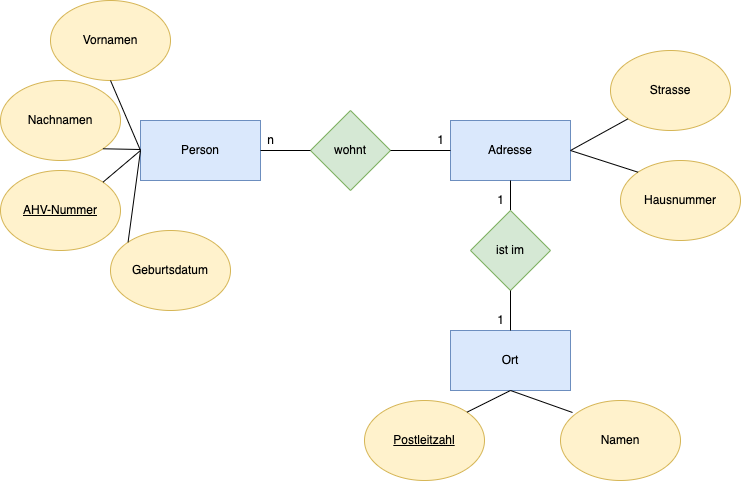

The diagram above was exported from draw.io. Its source (the exported page's mxGraphModel, read from the mxfile embedded in the PNG):
<mxGraphModel dx="1234" dy="787" grid="1" gridSize="10" guides="1" tooltips="1" connect="1" arrows="1" fold="1" page="1" pageScale="1" pageWidth="827" pageHeight="1169" math="0" shadow="0">
  <root>
    <mxCell id="0" />
    <mxCell id="1" parent="0" />
    <mxCell id="gwsTfZxEO_vyIzrHJw-I-2" value="Person" style="rounded=0;whiteSpace=wrap;html=1;fillColor=#dae8fc;strokeColor=#6c8ebf;" parent="1" vertex="1">
      <mxGeometry x="190" y="330" width="120" height="60" as="geometry" />
    </mxCell>
    <mxCell id="gwsTfZxEO_vyIzrHJw-I-3" value="Geburtsdatum" style="ellipse;whiteSpace=wrap;html=1;fillColor=#fff2cc;strokeColor=#d6b656;" parent="1" vertex="1">
      <mxGeometry x="160" y="440" width="120" height="80" as="geometry" />
    </mxCell>
    <mxCell id="gwsTfZxEO_vyIzrHJw-I-4" value="&lt;u&gt;AHV-Nummer&lt;/u&gt;" style="ellipse;whiteSpace=wrap;html=1;fillColor=#fff2cc;strokeColor=#d6b656;" parent="1" vertex="1">
      <mxGeometry x="50" y="380" width="120" height="80" as="geometry" />
    </mxCell>
    <mxCell id="gwsTfZxEO_vyIzrHJw-I-5" value="Vornamen" style="ellipse;whiteSpace=wrap;html=1;fillColor=#fff2cc;strokeColor=#d6b656;" parent="1" vertex="1">
      <mxGeometry x="100" y="210" width="120" height="80" as="geometry" />
    </mxCell>
    <mxCell id="gwsTfZxEO_vyIzrHJw-I-6" value="Nachnamen" style="ellipse;whiteSpace=wrap;html=1;fillColor=#fff2cc;strokeColor=#d6b656;" parent="1" vertex="1">
      <mxGeometry x="50" y="290" width="120" height="80" as="geometry" />
    </mxCell>
    <mxCell id="gwsTfZxEO_vyIzrHJw-I-7" value="" style="endArrow=none;html=1;rounded=0;exitX=0.5;exitY=1;exitDx=0;exitDy=0;entryX=0;entryY=0.5;entryDx=0;entryDy=0;" parent="1" source="gwsTfZxEO_vyIzrHJw-I-5" target="gwsTfZxEO_vyIzrHJw-I-2" edge="1">
      <mxGeometry width="50" height="50" relative="1" as="geometry">
        <mxPoint x="390" y="430" as="sourcePoint" />
        <mxPoint x="440" y="380" as="targetPoint" />
      </mxGeometry>
    </mxCell>
    <mxCell id="gwsTfZxEO_vyIzrHJw-I-8" value="" style="endArrow=none;html=1;rounded=0;exitX=1;exitY=1;exitDx=0;exitDy=0;" parent="1" source="gwsTfZxEO_vyIzrHJw-I-6" edge="1">
      <mxGeometry width="50" height="50" relative="1" as="geometry">
        <mxPoint x="390" y="430" as="sourcePoint" />
        <mxPoint x="190" y="359" as="targetPoint" />
      </mxGeometry>
    </mxCell>
    <mxCell id="gwsTfZxEO_vyIzrHJw-I-9" value="" style="endArrow=none;html=1;rounded=0;exitX=1;exitY=0;exitDx=0;exitDy=0;entryX=0;entryY=0.5;entryDx=0;entryDy=0;" parent="1" source="gwsTfZxEO_vyIzrHJw-I-4" target="gwsTfZxEO_vyIzrHJw-I-2" edge="1">
      <mxGeometry width="50" height="50" relative="1" as="geometry">
        <mxPoint x="390" y="430" as="sourcePoint" />
        <mxPoint x="440" y="380" as="targetPoint" />
      </mxGeometry>
    </mxCell>
    <mxCell id="gwsTfZxEO_vyIzrHJw-I-10" value="" style="endArrow=none;html=1;rounded=0;exitX=0;exitY=0;exitDx=0;exitDy=0;" parent="1" source="gwsTfZxEO_vyIzrHJw-I-3" edge="1">
      <mxGeometry width="50" height="50" relative="1" as="geometry">
        <mxPoint x="390" y="430" as="sourcePoint" />
        <mxPoint x="190" y="360" as="targetPoint" />
      </mxGeometry>
    </mxCell>
    <mxCell id="gwsTfZxEO_vyIzrHJw-I-11" value="Adresse" style="rounded=0;whiteSpace=wrap;html=1;fillColor=#dae8fc;strokeColor=#6c8ebf;" parent="1" vertex="1">
      <mxGeometry x="500" y="330" width="120" height="60" as="geometry" />
    </mxCell>
    <mxCell id="gwsTfZxEO_vyIzrHJw-I-12" value="wohnt" style="rhombus;whiteSpace=wrap;html=1;fillColor=#d5e8d4;strokeColor=#82b366;" parent="1" vertex="1">
      <mxGeometry x="360" y="320" width="80" height="80" as="geometry" />
    </mxCell>
    <mxCell id="gwsTfZxEO_vyIzrHJw-I-13" value="Strasse" style="ellipse;whiteSpace=wrap;html=1;fillColor=#fff2cc;strokeColor=#d6b656;" parent="1" vertex="1">
      <mxGeometry x="660" y="260" width="120" height="80" as="geometry" />
    </mxCell>
    <mxCell id="gwsTfZxEO_vyIzrHJw-I-14" value="Hausnummer" style="ellipse;whiteSpace=wrap;html=1;fillColor=#fff2cc;strokeColor=#d6b656;" parent="1" vertex="1">
      <mxGeometry x="670" y="370" width="120" height="80" as="geometry" />
    </mxCell>
    <mxCell id="gwsTfZxEO_vyIzrHJw-I-16" value="&lt;u&gt;Postleitzahl&lt;/u&gt;" style="ellipse;whiteSpace=wrap;html=1;fillColor=#fff2cc;strokeColor=#d6b656;" parent="1" vertex="1">
      <mxGeometry x="414" y="610" width="120" height="80" as="geometry" />
    </mxCell>
    <mxCell id="gwsTfZxEO_vyIzrHJw-I-18" value="Ort" style="rounded=0;whiteSpace=wrap;html=1;fillColor=#dae8fc;strokeColor=#6c8ebf;" parent="1" vertex="1">
      <mxGeometry x="500" y="540" width="120" height="60" as="geometry" />
    </mxCell>
    <mxCell id="gwsTfZxEO_vyIzrHJw-I-19" value="Namen" style="ellipse;whiteSpace=wrap;html=1;fillColor=#fff2cc;strokeColor=#d6b656;" parent="1" vertex="1">
      <mxGeometry x="610" y="610" width="120" height="80" as="geometry" />
    </mxCell>
    <mxCell id="gwsTfZxEO_vyIzrHJw-I-20" value="" style="endArrow=none;html=1;rounded=0;exitX=1;exitY=0.5;exitDx=0;exitDy=0;entryX=0;entryY=0.5;entryDx=0;entryDy=0;" parent="1" source="gwsTfZxEO_vyIzrHJw-I-2" target="gwsTfZxEO_vyIzrHJw-I-12" edge="1">
      <mxGeometry width="50" height="50" relative="1" as="geometry">
        <mxPoint x="390" y="430" as="sourcePoint" />
        <mxPoint x="440" y="380" as="targetPoint" />
      </mxGeometry>
    </mxCell>
    <mxCell id="gwsTfZxEO_vyIzrHJw-I-21" value="" style="endArrow=none;html=1;rounded=0;entryX=1;entryY=0.5;entryDx=0;entryDy=0;exitX=0;exitY=0.5;exitDx=0;exitDy=0;" parent="1" source="gwsTfZxEO_vyIzrHJw-I-11" target="gwsTfZxEO_vyIzrHJw-I-12" edge="1">
      <mxGeometry width="50" height="50" relative="1" as="geometry">
        <mxPoint x="390" y="430" as="sourcePoint" />
        <mxPoint x="440" y="380" as="targetPoint" />
      </mxGeometry>
    </mxCell>
    <mxCell id="gwsTfZxEO_vyIzrHJw-I-22" value="" style="endArrow=none;html=1;rounded=0;entryX=0.5;entryY=1;entryDx=0;entryDy=0;exitX=0.5;exitY=0;exitDx=0;exitDy=0;" parent="1" source="gwsTfZxEO_vyIzrHJw-I-23" target="gwsTfZxEO_vyIzrHJw-I-11" edge="1">
      <mxGeometry width="50" height="50" relative="1" as="geometry">
        <mxPoint x="390" y="430" as="sourcePoint" />
        <mxPoint x="440" y="380" as="targetPoint" />
      </mxGeometry>
    </mxCell>
    <mxCell id="gwsTfZxEO_vyIzrHJw-I-23" value="ist im" style="rhombus;whiteSpace=wrap;html=1;fillColor=#d5e8d4;strokeColor=#82b366;" parent="1" vertex="1">
      <mxGeometry x="520" y="420" width="80" height="80" as="geometry" />
    </mxCell>
    <mxCell id="gwsTfZxEO_vyIzrHJw-I-24" value="" style="endArrow=none;html=1;rounded=0;exitX=0.5;exitY=0;exitDx=0;exitDy=0;entryX=0.5;entryY=1;entryDx=0;entryDy=0;" parent="1" source="gwsTfZxEO_vyIzrHJw-I-18" target="gwsTfZxEO_vyIzrHJw-I-23" edge="1">
      <mxGeometry width="50" height="50" relative="1" as="geometry">
        <mxPoint x="390" y="430" as="sourcePoint" />
        <mxPoint x="440" y="380" as="targetPoint" />
      </mxGeometry>
    </mxCell>
    <mxCell id="gwsTfZxEO_vyIzrHJw-I-25" value="" style="endArrow=none;html=1;rounded=0;exitX=0.5;exitY=1;exitDx=0;exitDy=0;entryX=1;entryY=0;entryDx=0;entryDy=0;" parent="1" source="gwsTfZxEO_vyIzrHJw-I-18" target="gwsTfZxEO_vyIzrHJw-I-16" edge="1">
      <mxGeometry width="50" height="50" relative="1" as="geometry">
        <mxPoint x="390" y="430" as="sourcePoint" />
        <mxPoint x="440" y="380" as="targetPoint" />
      </mxGeometry>
    </mxCell>
    <mxCell id="gwsTfZxEO_vyIzrHJw-I-26" value="" style="endArrow=none;html=1;rounded=0;exitX=0.1;exitY=0.15;exitDx=0;exitDy=0;exitPerimeter=0;entryX=0.5;entryY=1;entryDx=0;entryDy=0;" parent="1" source="gwsTfZxEO_vyIzrHJw-I-19" target="gwsTfZxEO_vyIzrHJw-I-18" edge="1">
      <mxGeometry width="50" height="50" relative="1" as="geometry">
        <mxPoint x="390" y="430" as="sourcePoint" />
        <mxPoint x="440" y="380" as="targetPoint" />
      </mxGeometry>
    </mxCell>
    <mxCell id="gwsTfZxEO_vyIzrHJw-I-27" value="" style="endArrow=none;html=1;rounded=0;exitX=0;exitY=0;exitDx=0;exitDy=0;entryX=1;entryY=0.5;entryDx=0;entryDy=0;" parent="1" source="gwsTfZxEO_vyIzrHJw-I-14" target="gwsTfZxEO_vyIzrHJw-I-11" edge="1">
      <mxGeometry width="50" height="50" relative="1" as="geometry">
        <mxPoint x="390" y="430" as="sourcePoint" />
        <mxPoint x="440" y="380" as="targetPoint" />
      </mxGeometry>
    </mxCell>
    <mxCell id="gwsTfZxEO_vyIzrHJw-I-28" value="" style="endArrow=none;html=1;rounded=0;entryX=0;entryY=1;entryDx=0;entryDy=0;exitX=1;exitY=0.5;exitDx=0;exitDy=0;" parent="1" source="gwsTfZxEO_vyIzrHJw-I-11" target="gwsTfZxEO_vyIzrHJw-I-13" edge="1">
      <mxGeometry width="50" height="50" relative="1" as="geometry">
        <mxPoint x="390" y="430" as="sourcePoint" />
        <mxPoint x="440" y="380" as="targetPoint" />
      </mxGeometry>
    </mxCell>
    <mxCell id="O_qYDClTHrV3l6ZX9yr2-1" value="n" style="text;html=1;align=center;verticalAlign=middle;resizable=0;points=[];autosize=1;strokeColor=none;fillColor=none;" parent="1" vertex="1">
      <mxGeometry x="305" y="335" width="30" height="30" as="geometry" />
    </mxCell>
    <mxCell id="O_qYDClTHrV3l6ZX9yr2-2" value="1" style="text;html=1;align=center;verticalAlign=middle;resizable=0;points=[];autosize=1;strokeColor=none;fillColor=none;" parent="1" vertex="1">
      <mxGeometry x="475" y="335" width="30" height="30" as="geometry" />
    </mxCell>
    <mxCell id="O_qYDClTHrV3l6ZX9yr2-3" value="1" style="text;html=1;align=center;verticalAlign=middle;resizable=0;points=[];autosize=1;strokeColor=none;fillColor=none;" parent="1" vertex="1">
      <mxGeometry x="535" y="395" width="30" height="30" as="geometry" />
    </mxCell>
    <mxCell id="O_qYDClTHrV3l6ZX9yr2-4" value="1" style="text;html=1;align=center;verticalAlign=middle;resizable=0;points=[];autosize=1;strokeColor=none;fillColor=none;" parent="1" vertex="1">
      <mxGeometry x="535" y="515" width="30" height="30" as="geometry" />
    </mxCell>
  </root>
</mxGraphModel>